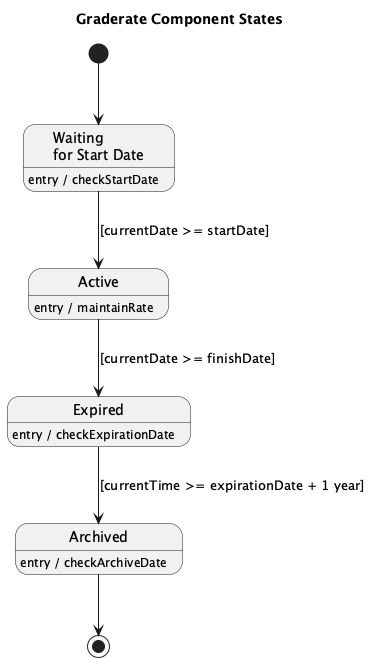

The diagram above was rendered by PlantUML. Its source (embedded in the PNG):
@startuml
title Graderate Component States

[*] --> Waiting

state "Waiting\nfor Start Date" as Waiting
state "Active" as Active
state "Expired" as Expired
state "Archived" as Archived

Waiting : entry / checkStartDate

Active : entry / maintainRate

Expired : entry / checkExpirationDate

Archived : entry / checkArchiveDate

Waiting --> Active : [currentDate >= startDate]
Active --> Expired : [currentDate >= finishDate]
Expired --> Archived : [currentTime >= expirationDate + 1 year]
Archived --> [*]

@enduml